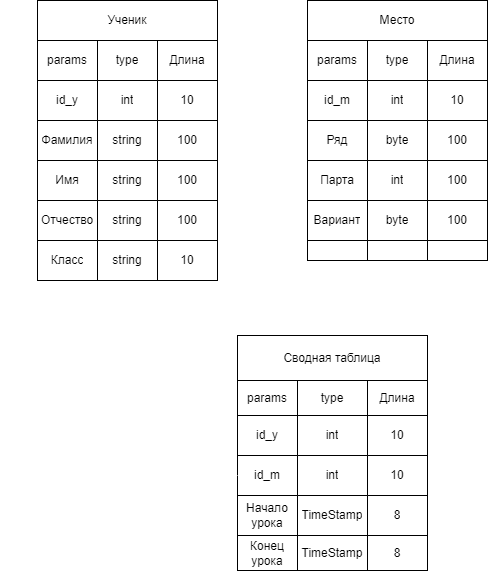

The diagram above was exported from draw.io. Its source (the exported page's mxGraphModel, read from the mxfile embedded in the PNG):
<mxGraphModel dx="698" dy="586" grid="1" gridSize="10" guides="1" tooltips="1" connect="1" arrows="1" fold="1" page="1" pageScale="1" pageWidth="827" pageHeight="1169" background="#ffffff" math="0" shadow="0">
  <root>
    <mxCell id="0" />
    <mxCell id="1" parent="0" />
    <mxCell id="28" value="" style="shape=table;html=1;whiteSpace=wrap;startSize=0;container=1;collapsible=0;childLayout=tableLayout;labelBackgroundColor=none;labelBorderColor=none;fontColor=#000000;fillColor=default;gradientColor=none;" parent="1" vertex="1">
      <mxGeometry x="110" y="240" width="180" height="240" as="geometry" />
    </mxCell>
    <mxCell id="29" value="" style="shape=partialRectangle;html=1;whiteSpace=wrap;collapsible=0;dropTarget=0;pointerEvents=0;fillColor=none;top=0;left=0;bottom=0;right=0;points=[[0,0.5],[1,0.5]];portConstraint=eastwest;labelBackgroundColor=none;labelBorderColor=none;fontColor=#000000;" parent="28" vertex="1">
      <mxGeometry width="180" height="40" as="geometry" />
    </mxCell>
    <mxCell id="30" value="params" style="shape=partialRectangle;html=1;whiteSpace=wrap;connectable=0;fillColor=none;top=0;left=0;bottom=0;right=0;overflow=hidden;pointerEvents=1;labelBackgroundColor=none;labelBorderColor=none;fontColor=#000000;" parent="29" vertex="1">
      <mxGeometry width="60" height="40" as="geometry">
        <mxRectangle width="60" height="40" as="alternateBounds" />
      </mxGeometry>
    </mxCell>
    <mxCell id="31" value="type" style="shape=partialRectangle;html=1;whiteSpace=wrap;connectable=0;fillColor=none;top=0;left=0;bottom=0;right=0;overflow=hidden;pointerEvents=1;labelBackgroundColor=none;labelBorderColor=none;fontColor=#000000;" parent="29" vertex="1">
      <mxGeometry x="60" width="60" height="40" as="geometry">
        <mxRectangle width="60" height="40" as="alternateBounds" />
      </mxGeometry>
    </mxCell>
    <mxCell id="32" value="Длина" style="shape=partialRectangle;html=1;whiteSpace=wrap;connectable=0;fillColor=none;top=0;left=0;bottom=0;right=0;overflow=hidden;pointerEvents=1;labelBackgroundColor=none;labelBorderColor=none;fontColor=#000000;" parent="29" vertex="1">
      <mxGeometry x="120" width="60" height="40" as="geometry">
        <mxRectangle width="60" height="40" as="alternateBounds" />
      </mxGeometry>
    </mxCell>
    <mxCell id="33" value="" style="shape=partialRectangle;html=1;whiteSpace=wrap;collapsible=0;dropTarget=0;pointerEvents=0;fillColor=none;top=0;left=0;bottom=0;right=0;points=[[0,0.5],[1,0.5]];portConstraint=eastwest;labelBackgroundColor=none;labelBorderColor=none;fontColor=#000000;" parent="28" vertex="1">
      <mxGeometry y="40" width="180" height="40" as="geometry" />
    </mxCell>
    <mxCell id="34" value="id_y" style="shape=partialRectangle;html=1;whiteSpace=wrap;connectable=0;fillColor=none;top=0;left=0;bottom=0;right=0;overflow=hidden;pointerEvents=1;labelBackgroundColor=none;labelBorderColor=none;fontColor=#000000;" parent="33" vertex="1">
      <mxGeometry width="60" height="40" as="geometry">
        <mxRectangle width="60" height="40" as="alternateBounds" />
      </mxGeometry>
    </mxCell>
    <mxCell id="35" value="int" style="shape=partialRectangle;html=1;whiteSpace=wrap;connectable=0;fillColor=none;top=0;left=0;bottom=0;right=0;overflow=hidden;pointerEvents=1;labelBackgroundColor=none;labelBorderColor=none;fontColor=#000000;" parent="33" vertex="1">
      <mxGeometry x="60" width="60" height="40" as="geometry">
        <mxRectangle width="60" height="40" as="alternateBounds" />
      </mxGeometry>
    </mxCell>
    <mxCell id="36" value="10" style="shape=partialRectangle;html=1;whiteSpace=wrap;connectable=0;fillColor=none;top=0;left=0;bottom=0;right=0;overflow=hidden;pointerEvents=1;labelBackgroundColor=none;labelBorderColor=none;fontColor=#000000;" parent="33" vertex="1">
      <mxGeometry x="120" width="60" height="40" as="geometry">
        <mxRectangle width="60" height="40" as="alternateBounds" />
      </mxGeometry>
    </mxCell>
    <mxCell id="49" value="" style="shape=partialRectangle;html=1;whiteSpace=wrap;collapsible=0;dropTarget=0;pointerEvents=0;fillColor=none;top=0;left=0;bottom=0;right=0;points=[[0,0.5],[1,0.5]];portConstraint=eastwest;labelBackgroundColor=none;labelBorderColor=none;fontColor=#000000;" parent="28" vertex="1">
      <mxGeometry y="80" width="180" height="40" as="geometry" />
    </mxCell>
    <mxCell id="50" value="Фамилия" style="shape=partialRectangle;html=1;whiteSpace=wrap;connectable=0;fillColor=none;top=0;left=0;bottom=0;right=0;overflow=hidden;pointerEvents=1;labelBackgroundColor=none;labelBorderColor=none;fontColor=#000000;" parent="49" vertex="1">
      <mxGeometry width="60" height="40" as="geometry">
        <mxRectangle width="60" height="40" as="alternateBounds" />
      </mxGeometry>
    </mxCell>
    <mxCell id="51" value="string" style="shape=partialRectangle;html=1;whiteSpace=wrap;connectable=0;fillColor=none;top=0;left=0;bottom=0;right=0;overflow=hidden;pointerEvents=1;labelBackgroundColor=none;labelBorderColor=none;fontColor=#000000;" parent="49" vertex="1">
      <mxGeometry x="60" width="60" height="40" as="geometry">
        <mxRectangle width="60" height="40" as="alternateBounds" />
      </mxGeometry>
    </mxCell>
    <mxCell id="52" value="100" style="shape=partialRectangle;html=1;whiteSpace=wrap;connectable=0;fillColor=none;top=0;left=0;bottom=0;right=0;overflow=hidden;pointerEvents=1;labelBackgroundColor=none;labelBorderColor=none;fontColor=#000000;" parent="49" vertex="1">
      <mxGeometry x="120" width="60" height="40" as="geometry">
        <mxRectangle width="60" height="40" as="alternateBounds" />
      </mxGeometry>
    </mxCell>
    <mxCell id="37" value="" style="shape=partialRectangle;html=1;whiteSpace=wrap;collapsible=0;dropTarget=0;pointerEvents=0;fillColor=none;top=0;left=0;bottom=0;right=0;points=[[0,0.5],[1,0.5]];portConstraint=eastwest;labelBackgroundColor=none;labelBorderColor=none;fontColor=#000000;" parent="28" vertex="1">
      <mxGeometry y="120" width="180" height="40" as="geometry" />
    </mxCell>
    <mxCell id="38" value="Имя" style="shape=partialRectangle;html=1;whiteSpace=wrap;connectable=0;fillColor=none;top=0;left=0;bottom=0;right=0;overflow=hidden;pointerEvents=1;labelBackgroundColor=none;labelBorderColor=none;fontColor=#000000;" parent="37" vertex="1">
      <mxGeometry width="60" height="40" as="geometry">
        <mxRectangle width="60" height="40" as="alternateBounds" />
      </mxGeometry>
    </mxCell>
    <mxCell id="39" value="string" style="shape=partialRectangle;html=1;whiteSpace=wrap;connectable=0;fillColor=none;top=0;left=0;bottom=0;right=0;overflow=hidden;pointerEvents=1;labelBackgroundColor=none;labelBorderColor=none;fontColor=#000000;" parent="37" vertex="1">
      <mxGeometry x="60" width="60" height="40" as="geometry">
        <mxRectangle width="60" height="40" as="alternateBounds" />
      </mxGeometry>
    </mxCell>
    <mxCell id="40" value="100" style="shape=partialRectangle;html=1;whiteSpace=wrap;connectable=0;fillColor=none;top=0;left=0;bottom=0;right=0;overflow=hidden;pointerEvents=1;labelBackgroundColor=none;labelBorderColor=none;fontColor=#000000;" parent="37" vertex="1">
      <mxGeometry x="120" width="60" height="40" as="geometry">
        <mxRectangle width="60" height="40" as="alternateBounds" />
      </mxGeometry>
    </mxCell>
    <mxCell id="41" value="" style="shape=partialRectangle;html=1;whiteSpace=wrap;collapsible=0;dropTarget=0;pointerEvents=0;fillColor=none;top=0;left=0;bottom=0;right=0;points=[[0,0.5],[1,0.5]];portConstraint=eastwest;labelBackgroundColor=none;labelBorderColor=none;fontColor=#000000;" parent="28" vertex="1">
      <mxGeometry y="160" width="180" height="40" as="geometry" />
    </mxCell>
    <mxCell id="42" value="Отчество" style="shape=partialRectangle;html=1;whiteSpace=wrap;connectable=0;fillColor=none;top=0;left=0;bottom=0;right=0;overflow=hidden;pointerEvents=1;labelBackgroundColor=none;labelBorderColor=none;fontColor=#000000;" parent="41" vertex="1">
      <mxGeometry width="60" height="40" as="geometry">
        <mxRectangle width="60" height="40" as="alternateBounds" />
      </mxGeometry>
    </mxCell>
    <mxCell id="43" value="string" style="shape=partialRectangle;html=1;whiteSpace=wrap;connectable=0;fillColor=none;top=0;left=0;bottom=0;right=0;overflow=hidden;pointerEvents=1;labelBackgroundColor=none;labelBorderColor=none;fontColor=#000000;" parent="41" vertex="1">
      <mxGeometry x="60" width="60" height="40" as="geometry">
        <mxRectangle width="60" height="40" as="alternateBounds" />
      </mxGeometry>
    </mxCell>
    <mxCell id="44" value="100" style="shape=partialRectangle;html=1;whiteSpace=wrap;connectable=0;fillColor=none;top=0;left=0;bottom=0;right=0;overflow=hidden;pointerEvents=1;labelBackgroundColor=none;labelBorderColor=none;fontColor=#000000;" parent="41" vertex="1">
      <mxGeometry x="120" width="60" height="40" as="geometry">
        <mxRectangle width="60" height="40" as="alternateBounds" />
      </mxGeometry>
    </mxCell>
    <mxCell id="76" value="" style="shape=partialRectangle;html=1;whiteSpace=wrap;collapsible=0;dropTarget=0;pointerEvents=0;fillColor=none;top=0;left=0;bottom=0;right=0;points=[[0,0.5],[1,0.5]];portConstraint=eastwest;labelBackgroundColor=none;labelBorderColor=none;fontColor=#000000;" parent="28" vertex="1">
      <mxGeometry y="200" width="180" height="40" as="geometry" />
    </mxCell>
    <mxCell id="77" value="Класс" style="shape=partialRectangle;html=1;whiteSpace=wrap;connectable=0;fillColor=none;top=0;left=0;bottom=0;right=0;overflow=hidden;pointerEvents=1;labelBackgroundColor=none;labelBorderColor=none;fontColor=#000000;" parent="76" vertex="1">
      <mxGeometry width="60" height="40" as="geometry">
        <mxRectangle width="60" height="40" as="alternateBounds" />
      </mxGeometry>
    </mxCell>
    <mxCell id="78" value="string" style="shape=partialRectangle;html=1;whiteSpace=wrap;connectable=0;fillColor=none;top=0;left=0;bottom=0;right=0;overflow=hidden;pointerEvents=1;labelBackgroundColor=none;labelBorderColor=none;fontColor=#000000;" parent="76" vertex="1">
      <mxGeometry x="60" width="60" height="40" as="geometry">
        <mxRectangle width="60" height="40" as="alternateBounds" />
      </mxGeometry>
    </mxCell>
    <mxCell id="79" value="10" style="shape=partialRectangle;html=1;whiteSpace=wrap;connectable=0;fillColor=none;top=0;left=0;bottom=0;right=0;overflow=hidden;pointerEvents=1;labelBackgroundColor=none;labelBorderColor=none;fontColor=#000000;" parent="76" vertex="1">
      <mxGeometry x="120" width="60" height="40" as="geometry">
        <mxRectangle width="60" height="40" as="alternateBounds" />
      </mxGeometry>
    </mxCell>
    <mxCell id="75" value="Ученик" style="text;html=1;strokeColor=none;fillColor=none;align=center;verticalAlign=middle;whiteSpace=wrap;rounded=0;labelBackgroundColor=none;labelBorderColor=none;fontColor=#000000;" parent="1" vertex="1">
      <mxGeometry x="120" y="200" width="60" height="30" as="geometry" />
    </mxCell>
    <mxCell id="80" value="Ученик" style="rounded=0;whiteSpace=wrap;html=1;labelBackgroundColor=none;labelBorderColor=none;fontColor=#000000;fillColor=default;gradientColor=none;" parent="1" vertex="1">
      <mxGeometry x="110" y="200" width="180" height="40" as="geometry" />
    </mxCell>
    <mxCell id="95" value="" style="shape=table;html=1;whiteSpace=wrap;startSize=0;container=1;collapsible=0;childLayout=tableLayout;labelBackgroundColor=none;labelBorderColor=none;fontColor=#000000;fillColor=default;gradientColor=none;" parent="1" vertex="1">
      <mxGeometry x="380" y="240" width="180" height="220" as="geometry" />
    </mxCell>
    <mxCell id="96" value="" style="shape=partialRectangle;html=1;whiteSpace=wrap;collapsible=0;dropTarget=0;pointerEvents=0;fillColor=none;top=0;left=0;bottom=0;right=0;points=[[0,0.5],[1,0.5]];portConstraint=eastwest;labelBackgroundColor=none;labelBorderColor=none;fontColor=#000000;" parent="95" vertex="1">
      <mxGeometry width="180" height="40" as="geometry" />
    </mxCell>
    <mxCell id="97" value="params" style="shape=partialRectangle;html=1;whiteSpace=wrap;connectable=0;fillColor=none;top=0;left=0;bottom=0;right=0;overflow=hidden;pointerEvents=1;labelBackgroundColor=none;labelBorderColor=none;fontColor=#000000;" parent="96" vertex="1">
      <mxGeometry width="60" height="40" as="geometry">
        <mxRectangle width="60" height="40" as="alternateBounds" />
      </mxGeometry>
    </mxCell>
    <mxCell id="98" value="type" style="shape=partialRectangle;html=1;whiteSpace=wrap;connectable=0;fillColor=none;top=0;left=0;bottom=0;right=0;overflow=hidden;pointerEvents=1;labelBackgroundColor=none;labelBorderColor=none;fontColor=#000000;" parent="96" vertex="1">
      <mxGeometry x="60" width="60" height="40" as="geometry">
        <mxRectangle width="60" height="40" as="alternateBounds" />
      </mxGeometry>
    </mxCell>
    <mxCell id="99" value="Длина" style="shape=partialRectangle;html=1;whiteSpace=wrap;connectable=0;fillColor=none;top=0;left=0;bottom=0;right=0;overflow=hidden;pointerEvents=1;labelBackgroundColor=none;labelBorderColor=none;fontColor=#000000;" parent="96" vertex="1">
      <mxGeometry x="120" width="60" height="40" as="geometry">
        <mxRectangle width="60" height="40" as="alternateBounds" />
      </mxGeometry>
    </mxCell>
    <mxCell id="100" value="" style="shape=partialRectangle;html=1;whiteSpace=wrap;collapsible=0;dropTarget=0;pointerEvents=0;fillColor=none;top=0;left=0;bottom=0;right=0;points=[[0,0.5],[1,0.5]];portConstraint=eastwest;labelBackgroundColor=none;labelBorderColor=none;fontColor=#000000;" parent="95" vertex="1">
      <mxGeometry y="40" width="180" height="40" as="geometry" />
    </mxCell>
    <mxCell id="101" value="id_m" style="shape=partialRectangle;html=1;whiteSpace=wrap;connectable=0;fillColor=none;top=0;left=0;bottom=0;right=0;overflow=hidden;pointerEvents=1;labelBackgroundColor=none;labelBorderColor=none;fontColor=#000000;" parent="100" vertex="1">
      <mxGeometry width="60" height="40" as="geometry">
        <mxRectangle width="60" height="40" as="alternateBounds" />
      </mxGeometry>
    </mxCell>
    <mxCell id="102" value="int" style="shape=partialRectangle;html=1;whiteSpace=wrap;connectable=0;fillColor=none;top=0;left=0;bottom=0;right=0;overflow=hidden;pointerEvents=1;labelBackgroundColor=none;labelBorderColor=none;fontColor=#000000;" parent="100" vertex="1">
      <mxGeometry x="60" width="60" height="40" as="geometry">
        <mxRectangle width="60" height="40" as="alternateBounds" />
      </mxGeometry>
    </mxCell>
    <mxCell id="103" value="10" style="shape=partialRectangle;html=1;whiteSpace=wrap;connectable=0;fillColor=none;top=0;left=0;bottom=0;right=0;overflow=hidden;pointerEvents=1;labelBackgroundColor=none;labelBorderColor=none;fontColor=#000000;" parent="100" vertex="1">
      <mxGeometry x="120" width="60" height="40" as="geometry">
        <mxRectangle width="60" height="40" as="alternateBounds" />
      </mxGeometry>
    </mxCell>
    <mxCell id="104" value="" style="shape=partialRectangle;html=1;whiteSpace=wrap;collapsible=0;dropTarget=0;pointerEvents=0;fillColor=none;top=0;left=0;bottom=0;right=0;points=[[0,0.5],[1,0.5]];portConstraint=eastwest;labelBackgroundColor=none;labelBorderColor=none;fontColor=#000000;" parent="95" vertex="1">
      <mxGeometry y="80" width="180" height="40" as="geometry" />
    </mxCell>
    <mxCell id="105" value="Ряд" style="shape=partialRectangle;html=1;whiteSpace=wrap;connectable=0;fillColor=none;top=0;left=0;bottom=0;right=0;overflow=hidden;pointerEvents=1;labelBackgroundColor=none;labelBorderColor=none;fontColor=#000000;" parent="104" vertex="1">
      <mxGeometry width="60" height="40" as="geometry">
        <mxRectangle width="60" height="40" as="alternateBounds" />
      </mxGeometry>
    </mxCell>
    <mxCell id="106" value="byte" style="shape=partialRectangle;html=1;whiteSpace=wrap;connectable=0;fillColor=none;top=0;left=0;bottom=0;right=0;overflow=hidden;pointerEvents=1;labelBackgroundColor=none;labelBorderColor=none;fontColor=#000000;" parent="104" vertex="1">
      <mxGeometry x="60" width="60" height="40" as="geometry">
        <mxRectangle width="60" height="40" as="alternateBounds" />
      </mxGeometry>
    </mxCell>
    <mxCell id="107" value="100" style="shape=partialRectangle;html=1;whiteSpace=wrap;connectable=0;fillColor=none;top=0;left=0;bottom=0;right=0;overflow=hidden;pointerEvents=1;labelBackgroundColor=none;labelBorderColor=none;fontColor=#000000;" parent="104" vertex="1">
      <mxGeometry x="120" width="60" height="40" as="geometry">
        <mxRectangle width="60" height="40" as="alternateBounds" />
      </mxGeometry>
    </mxCell>
    <mxCell id="108" value="" style="shape=partialRectangle;html=1;whiteSpace=wrap;collapsible=0;dropTarget=0;pointerEvents=0;fillColor=none;top=0;left=0;bottom=0;right=0;points=[[0,0.5],[1,0.5]];portConstraint=eastwest;labelBackgroundColor=none;labelBorderColor=none;fontColor=#000000;" parent="95" vertex="1">
      <mxGeometry y="120" width="180" height="40" as="geometry" />
    </mxCell>
    <mxCell id="109" value="Парта" style="shape=partialRectangle;html=1;whiteSpace=wrap;connectable=0;fillColor=none;top=0;left=0;bottom=0;right=0;overflow=hidden;pointerEvents=1;labelBackgroundColor=none;labelBorderColor=none;fontColor=#000000;" parent="108" vertex="1">
      <mxGeometry width="60" height="40" as="geometry">
        <mxRectangle width="60" height="40" as="alternateBounds" />
      </mxGeometry>
    </mxCell>
    <mxCell id="110" value="int" style="shape=partialRectangle;html=1;whiteSpace=wrap;connectable=0;fillColor=none;top=0;left=0;bottom=0;right=0;overflow=hidden;pointerEvents=1;labelBackgroundColor=none;labelBorderColor=none;fontColor=#000000;" parent="108" vertex="1">
      <mxGeometry x="60" width="60" height="40" as="geometry">
        <mxRectangle width="60" height="40" as="alternateBounds" />
      </mxGeometry>
    </mxCell>
    <mxCell id="111" value="100" style="shape=partialRectangle;html=1;whiteSpace=wrap;connectable=0;fillColor=none;top=0;left=0;bottom=0;right=0;overflow=hidden;pointerEvents=1;labelBackgroundColor=none;labelBorderColor=none;fontColor=#000000;" parent="108" vertex="1">
      <mxGeometry x="120" width="60" height="40" as="geometry">
        <mxRectangle width="60" height="40" as="alternateBounds" />
      </mxGeometry>
    </mxCell>
    <mxCell id="112" value="" style="shape=partialRectangle;html=1;whiteSpace=wrap;collapsible=0;dropTarget=0;pointerEvents=0;fillColor=none;top=0;left=0;bottom=0;right=0;points=[[0,0.5],[1,0.5]];portConstraint=eastwest;labelBackgroundColor=none;labelBorderColor=none;fontColor=#000000;" parent="95" vertex="1">
      <mxGeometry y="160" width="180" height="40" as="geometry" />
    </mxCell>
    <mxCell id="113" value="Вариант" style="shape=partialRectangle;html=1;whiteSpace=wrap;connectable=0;fillColor=none;top=0;left=0;bottom=0;right=0;overflow=hidden;pointerEvents=1;labelBackgroundColor=none;labelBorderColor=none;fontColor=#000000;" parent="112" vertex="1">
      <mxGeometry width="60" height="40" as="geometry">
        <mxRectangle width="60" height="40" as="alternateBounds" />
      </mxGeometry>
    </mxCell>
    <mxCell id="114" value="byte" style="shape=partialRectangle;html=1;whiteSpace=wrap;connectable=0;fillColor=none;top=0;left=0;bottom=0;right=0;overflow=hidden;pointerEvents=1;labelBackgroundColor=none;labelBorderColor=none;fontColor=#000000;" parent="112" vertex="1">
      <mxGeometry x="60" width="60" height="40" as="geometry">
        <mxRectangle width="60" height="40" as="alternateBounds" />
      </mxGeometry>
    </mxCell>
    <mxCell id="115" value="100" style="shape=partialRectangle;html=1;whiteSpace=wrap;connectable=0;fillColor=none;top=0;left=0;bottom=0;right=0;overflow=hidden;pointerEvents=1;labelBackgroundColor=none;labelBorderColor=none;fontColor=#000000;" parent="112" vertex="1">
      <mxGeometry x="120" width="60" height="40" as="geometry">
        <mxRectangle width="60" height="40" as="alternateBounds" />
      </mxGeometry>
    </mxCell>
    <mxCell id="116" value="" style="shape=partialRectangle;html=1;whiteSpace=wrap;collapsible=0;dropTarget=0;pointerEvents=0;fillColor=none;top=0;left=0;bottom=0;right=0;points=[[0,0.5],[1,0.5]];portConstraint=eastwest;labelBackgroundColor=none;labelBorderColor=none;fontColor=#000000;" parent="95" vertex="1">
      <mxGeometry y="200" width="180" height="20" as="geometry" />
    </mxCell>
    <mxCell id="117" value="" style="shape=partialRectangle;html=1;whiteSpace=wrap;connectable=0;fillColor=none;top=0;left=0;bottom=0;right=0;overflow=hidden;pointerEvents=1;labelBackgroundColor=none;labelBorderColor=none;fontColor=#000000;" parent="116" vertex="1">
      <mxGeometry width="60" height="20" as="geometry">
        <mxRectangle width="60" height="20" as="alternateBounds" />
      </mxGeometry>
    </mxCell>
    <mxCell id="118" value="" style="shape=partialRectangle;html=1;whiteSpace=wrap;connectable=0;fillColor=none;top=0;left=0;bottom=0;right=0;overflow=hidden;pointerEvents=1;labelBackgroundColor=none;labelBorderColor=none;fontColor=#000000;" parent="116" vertex="1">
      <mxGeometry x="60" width="60" height="20" as="geometry">
        <mxRectangle width="60" height="20" as="alternateBounds" />
      </mxGeometry>
    </mxCell>
    <mxCell id="119" value="" style="shape=partialRectangle;html=1;whiteSpace=wrap;connectable=0;fillColor=none;top=0;left=0;bottom=0;right=0;overflow=hidden;pointerEvents=1;labelBackgroundColor=none;labelBorderColor=none;fontColor=#000000;" parent="116" vertex="1">
      <mxGeometry x="120" width="60" height="20" as="geometry">
        <mxRectangle width="60" height="20" as="alternateBounds" />
      </mxGeometry>
    </mxCell>
    <mxCell id="120" value="Место" style="rounded=0;whiteSpace=wrap;html=1;labelBackgroundColor=none;labelBorderColor=none;fontColor=#000000;fillColor=default;gradientColor=none;" parent="1" vertex="1">
      <mxGeometry x="380" y="200" width="180" height="40" as="geometry" />
    </mxCell>
    <mxCell id="139" style="edgeStyle=none;html=1;entryX=0;entryY=0.5;entryDx=0;entryDy=0;exitX=0;exitY=0.5;exitDx=0;exitDy=0;strokeColor=#FFFFFF;" edge="1" parent="1" source="181" target="33">
      <mxGeometry relative="1" as="geometry">
        <mxPoint x="80" y="300" as="targetPoint" />
        <mxPoint x="300" y="640" as="sourcePoint" />
        <Array as="points">
          <mxPoint x="80" y="635" />
          <mxPoint x="80" y="300" />
        </Array>
      </mxGeometry>
    </mxCell>
    <mxCell id="180" value="" style="shape=table;html=1;whiteSpace=wrap;startSize=0;container=1;collapsible=0;childLayout=tableLayout;" vertex="1" parent="1">
      <mxGeometry x="310" y="615" width="190" height="120" as="geometry" />
    </mxCell>
    <mxCell id="181" value="" style="shape=partialRectangle;html=1;whiteSpace=wrap;collapsible=0;dropTarget=0;pointerEvents=0;fillColor=none;top=0;left=0;bottom=0;right=0;points=[[0,0.5],[1,0.5]];portConstraint=eastwest;" vertex="1" parent="180">
      <mxGeometry width="190" height="40" as="geometry" />
    </mxCell>
    <mxCell id="182" value="id_y" style="shape=partialRectangle;html=1;whiteSpace=wrap;connectable=0;fillColor=none;top=0;left=0;bottom=0;right=0;overflow=hidden;pointerEvents=1;" vertex="1" parent="181">
      <mxGeometry width="60" height="40" as="geometry">
        <mxRectangle width="60" height="40" as="alternateBounds" />
      </mxGeometry>
    </mxCell>
    <mxCell id="183" value="int" style="shape=partialRectangle;html=1;whiteSpace=wrap;connectable=0;fillColor=none;top=0;left=0;bottom=0;right=0;overflow=hidden;pointerEvents=1;" vertex="1" parent="181">
      <mxGeometry x="60" width="70" height="40" as="geometry">
        <mxRectangle width="70" height="40" as="alternateBounds" />
      </mxGeometry>
    </mxCell>
    <mxCell id="184" value="10" style="shape=partialRectangle;html=1;whiteSpace=wrap;connectable=0;fillColor=none;top=0;left=0;bottom=0;right=0;overflow=hidden;pointerEvents=1;" vertex="1" parent="181">
      <mxGeometry x="130" width="60" height="40" as="geometry">
        <mxRectangle width="60" height="40" as="alternateBounds" />
      </mxGeometry>
    </mxCell>
    <mxCell id="185" value="" style="shape=partialRectangle;html=1;whiteSpace=wrap;collapsible=0;dropTarget=0;pointerEvents=0;fillColor=none;top=0;left=0;bottom=0;right=0;points=[[0,0.5],[1,0.5]];portConstraint=eastwest;" vertex="1" parent="180">
      <mxGeometry y="40" width="190" height="40" as="geometry" />
    </mxCell>
    <mxCell id="186" value="id_m" style="shape=partialRectangle;html=1;whiteSpace=wrap;connectable=0;fillColor=none;top=0;left=0;bottom=0;right=0;overflow=hidden;pointerEvents=1;" vertex="1" parent="185">
      <mxGeometry width="60" height="40" as="geometry">
        <mxRectangle width="60" height="40" as="alternateBounds" />
      </mxGeometry>
    </mxCell>
    <mxCell id="187" value="int" style="shape=partialRectangle;html=1;whiteSpace=wrap;connectable=0;fillColor=none;top=0;left=0;bottom=0;right=0;overflow=hidden;pointerEvents=1;" vertex="1" parent="185">
      <mxGeometry x="60" width="70" height="40" as="geometry">
        <mxRectangle width="70" height="40" as="alternateBounds" />
      </mxGeometry>
    </mxCell>
    <mxCell id="188" value="10" style="shape=partialRectangle;html=1;whiteSpace=wrap;connectable=0;fillColor=none;top=0;left=0;bottom=0;right=0;overflow=hidden;pointerEvents=1;" vertex="1" parent="185">
      <mxGeometry x="130" width="60" height="40" as="geometry">
        <mxRectangle width="60" height="40" as="alternateBounds" />
      </mxGeometry>
    </mxCell>
    <mxCell id="189" value="" style="shape=partialRectangle;html=1;whiteSpace=wrap;collapsible=0;dropTarget=0;pointerEvents=0;fillColor=none;top=0;left=0;bottom=0;right=0;points=[[0,0.5],[1,0.5]];portConstraint=eastwest;" vertex="1" parent="180">
      <mxGeometry y="80" width="190" height="40" as="geometry" />
    </mxCell>
    <mxCell id="190" value="Начало урока" style="shape=partialRectangle;html=1;whiteSpace=wrap;connectable=0;fillColor=none;top=0;left=0;bottom=0;right=0;overflow=hidden;pointerEvents=1;" vertex="1" parent="189">
      <mxGeometry width="60" height="40" as="geometry">
        <mxRectangle width="60" height="40" as="alternateBounds" />
      </mxGeometry>
    </mxCell>
    <mxCell id="191" value="TimeStamp" style="shape=partialRectangle;html=1;whiteSpace=wrap;connectable=0;fillColor=none;top=0;left=0;bottom=0;right=0;overflow=hidden;pointerEvents=1;" vertex="1" parent="189">
      <mxGeometry x="60" width="70" height="40" as="geometry">
        <mxRectangle width="70" height="40" as="alternateBounds" />
      </mxGeometry>
    </mxCell>
    <mxCell id="192" value="8" style="shape=partialRectangle;html=1;whiteSpace=wrap;connectable=0;fillColor=none;top=0;left=0;bottom=0;right=0;overflow=hidden;pointerEvents=1;" vertex="1" parent="189">
      <mxGeometry x="130" width="60" height="40" as="geometry">
        <mxRectangle width="60" height="40" as="alternateBounds" />
      </mxGeometry>
    </mxCell>
    <mxCell id="193" value="Сводная таблица" style="rounded=0;whiteSpace=wrap;html=1;" vertex="1" parent="1">
      <mxGeometry x="310" y="535" width="190" height="45" as="geometry" />
    </mxCell>
    <mxCell id="196" style="edgeStyle=none;html=1;exitX=0;exitY=0.5;exitDx=0;exitDy=0;entryX=0;entryY=0.5;entryDx=0;entryDy=0;strokeColor=#FFFFFF;fontColor=#FFFFFF;" edge="1" parent="1" source="185" target="100">
      <mxGeometry relative="1" as="geometry">
        <mxPoint x="360" y="520" as="targetPoint" />
        <Array as="points">
          <mxPoint x="240" y="675" />
          <mxPoint x="240" y="520" />
          <mxPoint x="340" y="520" />
          <mxPoint x="340" y="300" />
        </Array>
      </mxGeometry>
    </mxCell>
    <mxCell id="212" value="Конец урока" style="rounded=0;whiteSpace=wrap;html=1;" vertex="1" parent="1">
      <mxGeometry x="310" y="735" width="60" height="35" as="geometry" />
    </mxCell>
    <mxCell id="214" value="TimeStamp" style="rounded=0;whiteSpace=wrap;html=1;" vertex="1" parent="1">
      <mxGeometry x="370" y="735" width="70" height="35" as="geometry" />
    </mxCell>
    <mxCell id="217" value="8" style="rounded=0;whiteSpace=wrap;html=1;" vertex="1" parent="1">
      <mxGeometry x="440" y="735" width="60" height="35" as="geometry" />
    </mxCell>
    <mxCell id="219" value="params" style="rounded=0;whiteSpace=wrap;html=1;" vertex="1" parent="1">
      <mxGeometry x="310" y="580" width="60" height="35" as="geometry" />
    </mxCell>
    <mxCell id="220" value="type" style="rounded=0;whiteSpace=wrap;html=1;" vertex="1" parent="1">
      <mxGeometry x="370" y="580" width="70" height="35" as="geometry" />
    </mxCell>
    <mxCell id="221" value="Длина" style="rounded=0;whiteSpace=wrap;html=1;" vertex="1" parent="1">
      <mxGeometry x="440" y="580" width="60" height="35" as="geometry" />
    </mxCell>
  </root>
</mxGraphModel>